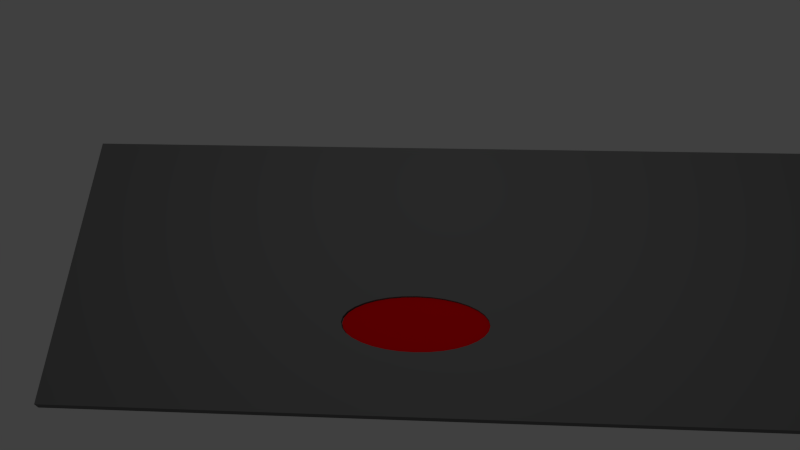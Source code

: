 # Source: gang.blend  (saved by Blender 2.76.0; exported with 4.5.12 LTS)
import bpy
from mathutils import Matrix  # noqa: F401  (used for matrix-valued properties, if any)

bpy.ops.wm.read_factory_settings(use_empty=True)
scene = bpy.context.scene
scene.name = 'Scene'

# ---- collections
col_collection_1 = bpy.data.collections.new('Collection 1'); scene.collection.children.link(col_collection_1)

# ---- materials (node trees are filled in below, after node groups)
mat_material_002 = bpy.data.materials.new('Material.002')
mat_material_002.alpha_threshold = 0.0
mat_material_002.use_transparent_shadow = False
mat_material_002.diffuse_color = (0.8, 0.0008785, 0.003584, 1.0)
mat_material_002.specular_color = (0.1282, 0.0, 0.0)
mat_material_002.roughness = 0.5
mat_material_002.specular_intensity = 0.1356
mat_material_001 = bpy.data.materials.new('Material.001')
mat_material_001.alpha_threshold = 0.0
mat_material_001.use_transparent_shadow = False
mat_material_001.diffuse_color = (0.1679, 0.1679, 0.1679, 1.0)
mat_material_001.roughness = 0.5

# ---- material node trees

# ---- world
world_world = bpy.data.worlds.new('World'); scene.world = world_world
world_world.color = (0.05088, 0.05088, 0.05088)
world_world.use_sun_shadow = False
world_world.sun_shadow_jitter_overblur = 0.0
world_world.cycles.sampling_method = 'MANUAL'
world_world.cycles.sample_map_resolution = 256

# ---- cameras
cam_camera = bpy.data.cameras.new('Camera')
cam_camera.clip_end = 100.0
cam_camera.lens = 35.0
cam_camera.sensor_width = 32.0
cam_camera.sensor_height = 18.0
cam_camera.ortho_scale = 7.314
cam_camera.dof.focus_distance = 0.0
cam_camera.dof.aperture_fstop = 128.0

# ---- lights
light_lamp = bpy.data.lights.new('Lamp', 'POINT')
light_lamp.transmission_factor = 0.0
light_lamp.cutoff_distance = 30.0
light_lamp.energy = 100.0
light_lamp.shadow_buffer_clip_start = 1.001
light_lamp.shadow_soft_size = 0.1
light_lamp.shadow_maximum_resolution = 0.006
light_lamp.use_absolute_resolution = True
light_lamp.cycles.use_multiple_importance_sampling = False

# ---- meshes
me_circle = bpy.data.meshes.new('Circle')
me_circle.from_pydata([(0.0, 1.0, 0.0), (-0.1951, 0.9808, 0.0), (-0.3827, 0.9239, 0.0), (-0.5556, 0.8315, 0.0), (-0.7071, 0.7071, 0.0), (-0.8315, 0.5556, 0.0), (-0.9239, 0.3827, 0.0), (-0.9808, 0.1951, 0.0), (-1.0, 7.55e-08, 0.0), (-0.9808, -0.1951, 0.0), (-0.9239, -0.3827, 0.0), (-0.8315, -0.5556, 0.0), (-0.7071, -0.7071, 0.0), (-0.5556, -0.8315, 0.0), (-0.3827, -0.9239, 0.0), (-0.1951, -0.9808, 0.0), (3.258e-07, -1.0, 0.0), (0.1951, -0.9808, 0.0), (0.3827, -0.9239, 0.0), (0.5556, -0.8315, 0.0), (0.7071, -0.7071, 0.0), (0.8315, -0.5556, 0.0), (0.9239, -0.3827, 0.0), (0.9808, -0.1951, 0.0), (1.0, 9.656e-07, 0.0), (0.9808, 0.1951, 0.0), (0.9239, 0.3827, 0.0), (0.8315, 0.5556, 0.0), (0.7071, 0.7071, 0.0), (0.5556, 0.8315, 0.0), (0.3827, 0.9239, 0.0), (0.1951, 0.9808, 0.0), (-0.1951, 0.9808, 0.1), (0.0, 1.0, 0.1), (-0.3827, 0.9239, 0.1), (-0.5556, 0.8315, 0.1), (-0.7071, 0.7071, 0.1), (-0.8315, 0.5556, 0.1), (-0.9239, 0.3827, 0.1), (-0.9808, 0.1951, 0.1), (-1.0, 7.55e-08, 0.1), (-0.9808, -0.1951, 0.1), (-0.9239, -0.3827, 0.1), (-0.8315, -0.5556, 0.1), (-0.7071, -0.7071, 0.1), (-0.5556, -0.8315, 0.1), (-0.3827, -0.9239, 0.1), (-0.1951, -0.9808, 0.1), (3.258e-07, -1.0, 0.1), (0.1951, -0.9808, 0.1), (0.3827, -0.9239, 0.1), (0.5556, -0.8315, 0.1), (0.7071, -0.7071, 0.1), (0.8315, -0.5556, 0.1), (0.9239, -0.3827, 0.1), (0.9808, -0.1951, 0.1), (1.0, 9.656e-07, 0.1), (0.9808, 0.1951, 0.1), (0.9239, 0.3827, 0.1), (0.8315, 0.5556, 0.1), (0.7071, 0.7071, 0.1), (0.5556, 0.8315, 0.1), (0.3827, 0.9239, 0.1), (0.1951, 0.9808, 0.1)], [], [(32, 34, 35, 36, 37, 38, 39, 40, 41, 42, 43, 44, 45, 46, 47, 48, 49, 50, 51, 52, 53, 54, 55, 56, 57, 58, 59, 60, 61, 62, 63, 33), (16, 17, 49, 48), (3, 4, 36, 35), (30, 31, 63, 62), (17, 18, 50, 49), (4, 5, 37, 36), (31, 0, 33, 63), (18, 19, 51, 50), (5, 6, 38, 37), (19, 20, 52, 51), (6, 7, 39, 38), (20, 21, 53, 52), (7, 8, 40, 39), (21, 22, 54, 53), (8, 9, 41, 40), (22, 23, 55, 54), (9, 10, 42, 41), (23, 24, 56, 55), (10, 11, 43, 42), (24, 25, 57, 56), (11, 12, 44, 43), (25, 26, 58, 57), (12, 13, 45, 44), (26, 27, 59, 58), (13, 14, 46, 45), (0, 1, 32, 33), (27, 28, 60, 59), (14, 15, 47, 46), (1, 2, 34, 32), (28, 29, 61, 60), (15, 16, 48, 47), (2, 3, 35, 34), (29, 30, 62, 61)])
me_circle.materials.append(mat_material_002)
me_circle.use_remesh_preserve_volume = False
me_circle.use_remesh_preserve_attributes = False
me_circle.use_mirror_vertex_groups = False
me_circle.update()
me_cube = bpy.data.meshes.new('Cube')
me_cube.from_pydata([(-0.5, -0.5, -1.0), (-0.5, -1.0, -1.0), (-1.0, -1.0, -1.0), (-1.0, -0.5, -1.0), (-0.5, 2.086e-07, -1.0), (-1.0, 2.98e-07, -1.0), (2.98e-08, -0.5, -1.0), (0.0, -1.0, -1.0), (-0.5, -1.0, -0.5), (-1.0, -1.0, -0.5), (-1.0, -0.5, -0.5), (-0.5, 0.5, -1.0), (-1.0, 0.5, -1.0), (5.96e-08, 1.192e-07, -1.0), (-1.0, 2.682e-07, -0.5), (0.5, -0.5, -1.0), (0.5, -1.0, -1.0), (-1.49e-07, -1.0, -0.5), (-0.5, -1.0, 0.0), (-1.0, -1.0, 0.0), (-1.0, -0.5, 0.0), (-0.5, 1.0, -1.0), (-1.0, 1.0, -1.0), (1.192e-07, 0.5, -1.0), (-1.0, 0.5, -0.5), (0.5, 2.98e-08, -1.0), (-1.0, 2.384e-07, 0.0), (1.0, -0.5, -1.0), (1.0, -1.0, -1.0), (0.5, -1.0, -0.5), (-2.98e-07, -1.0, 0.0), (-0.5, -1.0, 0.5), (-1.0, -1.0, 0.5), (-1.0, -0.5, 0.5), (-0.5, 1.0, -0.5), (-1.0, 1.0, -0.5), (1.788e-07, 1.0, -1.0), (0.5, 0.5, -1.0), (-1.0, 0.5, 0.0), (1.0, -5.96e-08, -1.0), (-1.0, 2.086e-07, 0.5), (1.0, -0.5, -0.5), (1.0, -1.0, -0.5), (0.5, -1.0, 0.0), (-4.172e-07, -1.0, 0.5), (-0.5, -1.0, 1.0), (-1.0, -1.0, 1.0), (-1.0, -0.5, 1.0), (-0.5, 1.0, 0.0), (-1.0, 1.0, 0.0), (2.086e-07, 1.0, -0.5), (0.5, 1.0, -1.0), (1.0, 0.5, -1.0), (-1.0, 0.5, 0.5), (1.0, -1.788e-07, -0.5), (-1.0, 1.788e-07, 1.0), (1.0, -0.5, 0.0), (1.0, -1.0, 0.0), (0.5, -1.0, 0.5), (-5.364e-07, -1.0, 1.0), (-0.5, -0.5, 1.0), (-0.5, 1.0, 0.5), (-1.0, 1.0, 0.5), (2.384e-07, 1.0, 0.0), (0.5, 1.0, -0.5), (1.0, 1.0, -1.0), (1.0, 0.5, -0.5), (-1.0, 0.5, 1.0), (1.0, -2.98e-07, 0.0), (-0.5, 0.0, 1.0), (-0.5, -0.4979, 1.0), (-0.5049, -0.4882, 1.0), (-0.5162, -0.4542, 1.0), (-0.5231, -0.4172, 1.0), (-0.5254, -0.3789, 1.0), (-0.5231, -0.3405, 1.0), (-0.5162, -0.3035, 1.0), (-0.5049, -0.2695, 1.0), (-0.5, -0.2598, 1.0), (1.0, -0.5, 0.5), (1.0, -1.0, 0.5), (0.5, -1.0, 1.0), (-3.427e-07, -0.5, 1.0), (-0.3088, -0.5, 1.0), (-0.3179, -0.518, 1.0), (-0.3364, -0.5425, 1.0), (-0.3574, -0.5607, 1.0), (-0.3802, -0.5719, 1.0), (-0.4039, -0.5757, 1.0), (-0.4276, -0.5719, 1.0), (-0.4504, -0.5607, 1.0), (-0.4714, -0.5425, 1.0), (-0.4898, -0.518, 1.0), (-0.4989, -0.5, 1.0), (-0.5, 1.0, 1.0), (-1.0, 1.0, 1.0), (2.384e-07, 1.0, 0.5), (0.5, 1.0, 0.0), (1.0, 1.0, -0.5), (1.0, 0.5, 0.0), (-0.5, 0.5, 1.0), (1.0, -4.172e-07, 0.5), (-1.49e-07, -1.788e-07, 1.0), (-0.4898, -0.2397, 1.0), (-0.4714, -0.2152, 1.0), (-0.4504, -0.197, 1.0), (-0.4276, -0.1858, 1.0), (-0.4039, -0.182, 1.0), (-0.3802, -0.1858, 1.0), (-0.3574, -0.197, 1.0), (-0.3364, -0.2152, 1.0), (-0.3179, -0.2397, 1.0), (-0.3028, -0.2695, 1.0), (-0.2916, -0.3035, 1.0), (-0.2847, -0.3405, 1.0), (-0.2824, -0.3789, 1.0), (-0.2847, -0.4172, 1.0), (-0.2916, -0.4542, 1.0), (-0.3028, -0.4882, 1.0), (1.0, -0.5, 1.0), (1.0, -1.0, 1.0), (0.5, -0.5, 1.0), (2.384e-07, 1.0, 1.0), (0.5, 1.0, 0.5), (1.0, 1.0, 0.0), (1.0, 0.5, 0.5), (4.47e-08, 0.5, 1.0), (1.0, -5.364e-07, 1.0), (0.5, -3.576e-07, 1.0), (0.5, 1.0, 1.0), (1.0, 1.0, 0.5), (1.0, 0.5, 1.0), (0.5, 0.5, 1.0), (1.0, 1.0, 1.0), (-0.4276, -0.1858, 0.0), (-0.4504, -0.197, 0.0), (-0.4714, -0.2152, 0.0), (-0.4898, -0.2397, 0.0), (-0.5049, -0.2695, 0.0), (-0.5162, -0.3035, 0.0), (-0.5231, -0.3405, 0.0), (-0.5254, -0.3789, 0.0), (-0.5231, -0.4172, 0.0), (-0.5162, -0.4542, 0.0), (-0.5049, -0.4882, 0.0), (-0.4898, -0.518, 0.0), (-0.4714, -0.5425, 0.0), (-0.4504, -0.5607, 0.0), (-0.4276, -0.5719, 0.0), (-0.4039, -0.5757, 0.0), (-0.3802, -0.5719, 0.0), (-0.3574, -0.5607, 0.0), (-0.3364, -0.5425, 0.0), (-0.3179, -0.518, 0.0), (-0.3028, -0.4882, 0.0), (-0.2916, -0.4542, 0.0), (-0.2847, -0.4172, 0.0), (-0.2824, -0.3789, 0.0), (-0.2847, -0.3405, 0.0), (-0.2916, -0.3035, 0.0), (-0.3028, -0.2695, 0.0), (-0.3179, -0.2397, 0.0), (-0.3364, -0.2152, 0.0), (-0.3574, -0.197, 0.0), (-0.3802, -0.1858, 0.0), (-0.4039, -0.182, 0.0)], [], [(0, 1, 2, 3), (4, 0, 3, 5), (6, 7, 1, 0), (1, 8, 9, 2), (2, 9, 10, 3), (11, 4, 5, 12), (13, 6, 0, 4), (3, 10, 14, 5), (15, 16, 7, 6), (7, 17, 8, 1), (8, 18, 19, 9), (9, 19, 20, 10), (21, 11, 12, 22), (23, 13, 4, 11), (5, 14, 24, 12), (25, 15, 6, 13), (10, 20, 26, 14), (27, 28, 16, 15), (16, 29, 17, 7), (17, 30, 18, 8), (18, 31, 32, 19), (19, 32, 33, 20), (34, 21, 22, 35), (36, 23, 11, 21), (12, 24, 35, 22), (37, 25, 13, 23), (14, 26, 38, 24), (39, 27, 15, 25), (20, 33, 40, 26), (27, 41, 42, 28), (28, 42, 29, 16), (29, 43, 30, 17), (30, 44, 31, 18), (31, 45, 46, 32), (32, 46, 47, 33), (48, 34, 35, 49), (50, 36, 21, 34), (51, 37, 23, 36), (24, 38, 49, 35), (52, 39, 25, 37), (26, 40, 53, 38), (39, 54, 41, 27), (33, 47, 55, 40), (41, 56, 57, 42), (42, 57, 43, 29), (43, 58, 44, 30), (44, 59, 45, 31), (60, 47, 46, 45), (61, 48, 49, 62), (63, 50, 34, 48), (64, 51, 36, 50), (65, 52, 37, 51), (38, 53, 62, 49), (52, 66, 54, 39), (40, 55, 67, 53), (54, 68, 56, 41), (69, 55, 47, 60, 70, 71, 72, 73, 74, 75, 76, 77, 78), (56, 79, 80, 57), (57, 80, 58, 43), (58, 81, 59, 44), (82, 83, 84, 85, 86, 87, 88, 89, 90, 91, 92, 93, 60, 45, 59), (94, 61, 62, 95), (96, 63, 48, 61), (97, 64, 50, 63), (98, 65, 51, 64), (65, 98, 66, 52), (53, 67, 95, 62), (66, 99, 68, 54), (100, 67, 55, 69), (68, 101, 79, 56), (102, 69, 78, 103, 104, 105, 106, 107, 108, 109, 110, 111, 112, 113, 114, 115, 116, 117, 118, 83, 82), (70, 60, 93), (79, 119, 120, 80), (80, 120, 81, 58), (121, 82, 59, 81), (94, 95, 67, 100), (122, 96, 61, 94), (123, 97, 63, 96), (124, 98, 64, 97), (98, 124, 99, 66), (99, 125, 101, 68), (126, 100, 69, 102), (101, 127, 119, 79), (128, 102, 82, 121), (119, 121, 81, 120), (122, 94, 100, 126), (129, 123, 96, 122), (130, 124, 97, 123), (124, 130, 125, 99), (125, 131, 127, 101), (132, 126, 102, 128), (127, 128, 121, 119), (129, 122, 126, 132), (133, 130, 123, 129), (130, 133, 131, 125), (131, 132, 128, 127), (133, 129, 132, 131), (134, 135, 136, 137, 138, 139, 140, 141, 142, 143, 144, 145, 146, 147, 148, 149, 150, 151, 152, 153, 154, 155, 156, 157, 158, 159, 160, 161, 162, 163, 164, 165), (106, 105, 135, 134), (107, 106, 134, 165), (108, 107, 165, 164), (109, 108, 164, 163), (110, 109, 163, 162), (111, 110, 162, 161), (112, 111, 161, 160), (113, 112, 160, 159), (114, 113, 159, 158), (115, 114, 158, 157), (116, 115, 157, 156), (117, 116, 156, 155), (118, 117, 155, 154), (153, 84, 83, 118, 154), (85, 84, 153, 152), (86, 85, 152, 151), (87, 86, 151, 150), (88, 87, 150, 149), (89, 88, 149, 148), (90, 89, 148, 147), (91, 90, 147, 146), (92, 91, 146, 145), (144, 71, 70, 93, 92, 145), (72, 71, 144, 143), (73, 72, 143, 142), (74, 73, 142, 141), (75, 74, 141, 140), (76, 75, 140, 139), (77, 76, 139, 138), (137, 103, 78, 77, 138), (104, 103, 137, 136), (105, 104, 136, 135)])
me_cube.materials.append(mat_material_001)
me_cube.use_remesh_preserve_volume = False
me_cube.use_remesh_preserve_attributes = False
me_cube.use_mirror_vertex_groups = False
me_cube.update()

# ---- objects
ob_circle = bpy.data.objects.new('Circle', me_circle)
ob_cube = bpy.data.objects.new('Cube', me_cube)
ob_lamp = bpy.data.objects.new('Lamp', light_lamp)
ob_camera = bpy.data.objects.new('Camera', cam_camera)

# ---- transforms, parenting, visibility, modifiers, constraints
ob_circle.location = (-2.411, -0.5724, 0.0204)
ob_circle.scale = (0.7292, 0.2952, 0.1)
ob_circle.lineart.crease_threshold = 0.0
ob_cube.location = (0.0, 0.0, 0.0)
ob_cube.scale = (6.0, 1.5, 0.05)
ob_cube.lock_rotations_4d = False
ob_cube.empty_display_type = 'ARROWS'
ob_cube.lineart.crease_threshold = 0.0
ob_lamp.location = (-2.111, 1.005, 5.904)
ob_lamp.rotation_euler = (0.6503, 0.05522, 1.866)
ob_lamp.lock_rotations_4d = False
ob_lamp.empty_display_type = 'ARROWS'
ob_lamp.color = (0.0, 0.0, 0.0, 0.0)
ob_lamp.lineart.crease_threshold = 0.0
ob_camera.location = (-2.037, -3.934, 7.921)
ob_camera.rotation_euler = (0.518, 0.04657, 0.04989)
ob_camera.lock_rotations_4d = False
ob_camera.empty_display_type = 'ARROWS'
ob_camera.color = (0.0, 0.0, 0.0, 0.0)
ob_camera.display_type = 'WIRE'
ob_camera.lineart.crease_threshold = 0.0

# ---- collection membership
col_collection_1.objects.link(ob_circle)
col_collection_1.objects.link(ob_cube)
col_collection_1.objects.link(ob_lamp)
col_collection_1.objects.link(ob_camera)

# ---- scene / render settings (as saved in the file)
scene.camera = ob_camera
scene.frame_start = 1; scene.frame_end = 250; scene.frame_set(1)
scene.render.engine = 'BLENDER_EEVEE_NEXT'
scene.render.resolution_percentage = 50
scene.render.dither_intensity = 0.0
scene.cycles.use_denoising = False
scene.cycles.samples = 10
scene.cycles.sampling_pattern = 'TABULATED_SOBOL'
scene.cycles.light_sampling_threshold = 0.0
scene.cycles.use_adaptive_sampling = False
scene.cycles.use_light_tree = False
scene.cycles.blur_glossy = 0.0
scene.cycles.pixel_filter_type = 'GAUSSIAN'
scene.cycles.sample_clamp_indirect = 0.0
scene.view_settings.view_transform = 'Standard'
bpy.context.view_layer.update()
